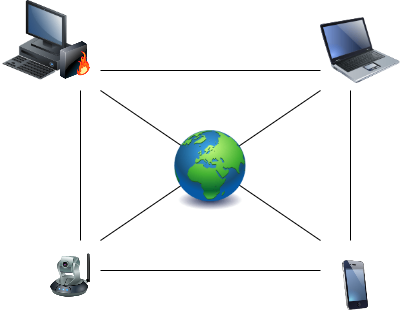

The diagram above was exported from draw.io. Its source (the exported page's mxGraphModel, read from the mxfile embedded in the PNG):
<mxGraphModel dx="940" dy="593" grid="1" gridSize="10" guides="1" tooltips="1" connect="1" arrows="1" fold="1" page="1" pageScale="1" pageWidth="850" pageHeight="1100" math="0" shadow="0">
  <root>
    <mxCell id="0" />
    <object label="underlayer" id="1">
      <mxCell parent="0" />
    </object>
    <mxCell id="QdFU0iHxxtC0Y1CG86fT-22" value="" style="endArrow=none;html=1;rounded=0;" edge="1" parent="1">
      <mxGeometry width="50" height="50" relative="1" as="geometry">
        <mxPoint x="360" y="260" as="sourcePoint" />
        <mxPoint x="140" y="110" as="targetPoint" />
      </mxGeometry>
    </mxCell>
    <mxCell id="QdFU0iHxxtC0Y1CG86fT-23" value="" style="endArrow=none;html=1;rounded=0;" edge="1" parent="1">
      <mxGeometry width="50" height="50" relative="1" as="geometry">
        <mxPoint x="360" y="110" as="sourcePoint" />
        <mxPoint x="140" y="260" as="targetPoint" />
      </mxGeometry>
    </mxCell>
    <mxCell id="QdFU0iHxxtC0Y1CG86fT-24" value="" style="endArrow=none;html=1;rounded=0;" edge="1" parent="1">
      <mxGeometry width="50" height="50" relative="1" as="geometry">
        <mxPoint x="140" y="90" as="sourcePoint" />
        <mxPoint x="360" y="90" as="targetPoint" />
      </mxGeometry>
    </mxCell>
    <mxCell id="QdFU0iHxxtC0Y1CG86fT-25" value="" style="endArrow=none;html=1;rounded=0;" edge="1" parent="1">
      <mxGeometry width="50" height="50" relative="1" as="geometry">
        <mxPoint x="140" y="290" as="sourcePoint" />
        <mxPoint x="360" y="290" as="targetPoint" />
      </mxGeometry>
    </mxCell>
    <mxCell id="QdFU0iHxxtC0Y1CG86fT-26" value="" style="endArrow=none;html=1;rounded=0;" edge="1" parent="1">
      <mxGeometry width="50" height="50" relative="1" as="geometry">
        <mxPoint x="120" y="110" as="sourcePoint" />
        <mxPoint x="120" y="260" as="targetPoint" />
      </mxGeometry>
    </mxCell>
    <mxCell id="QdFU0iHxxtC0Y1CG86fT-27" value="" style="endArrow=none;html=1;rounded=0;" edge="1" parent="1">
      <mxGeometry width="50" height="50" relative="1" as="geometry">
        <mxPoint x="390" y="110" as="sourcePoint" />
        <mxPoint x="390" y="260" as="targetPoint" />
      </mxGeometry>
    </mxCell>
    <mxCell id="QdFU0iHxxtC0Y1CG86fT-15" value="top" style="" parent="0" />
    <mxCell id="QdFU0iHxxtC0Y1CG86fT-17" value="" style="image;html=1;image=img/lib/clip_art/computers/Laptop_128x128.png" vertex="1" parent="QdFU0iHxxtC0Y1CG86fT-15">
      <mxGeometry x="360" y="30" width="80" height="80" as="geometry" />
    </mxCell>
    <mxCell id="QdFU0iHxxtC0Y1CG86fT-18" value="" style="image;html=1;image=img/lib/clip_art/networking/Ip_Camera_128x128.png" vertex="1" parent="QdFU0iHxxtC0Y1CG86fT-15">
      <mxGeometry x="90" y="270" width="40" height="50" as="geometry" />
    </mxCell>
    <mxCell id="QdFU0iHxxtC0Y1CG86fT-19" value="" style="image;html=1;image=img/lib/clip_art/telecommunication/iPhone_128x128.png" vertex="1" parent="QdFU0iHxxtC0Y1CG86fT-15">
      <mxGeometry x="375" y="280" width="40" height="50" as="geometry" />
    </mxCell>
    <mxCell id="QdFU0iHxxtC0Y1CG86fT-21" value="" style="image;html=1;image=img/lib/clip_art/general/Earth_globe_128x128.png" vertex="1" parent="QdFU0iHxxtC0Y1CG86fT-15">
      <mxGeometry x="210" y="150" width="80" height="80" as="geometry" />
    </mxCell>
    <mxCell id="QdFU0iHxxtC0Y1CG86fT-16" value="" style="image;html=1;image=img/lib/clip_art/computers/Workstation_128x128.png;flipH=1;" vertex="1" parent="QdFU0iHxxtC0Y1CG86fT-15">
      <mxGeometry x="40" y="20" width="80" height="80" as="geometry" />
    </mxCell>
    <mxCell id="QdFU0iHxxtC0Y1CG86fT-20" value="" style="image;html=1;image=img/lib/clip_art/networking/Firewall-page1_128x128.png" vertex="1" parent="QdFU0iHxxtC0Y1CG86fT-15">
      <mxGeometry x="100" y="60" width="30" height="40" as="geometry" />
    </mxCell>
  </root>
</mxGraphModel>